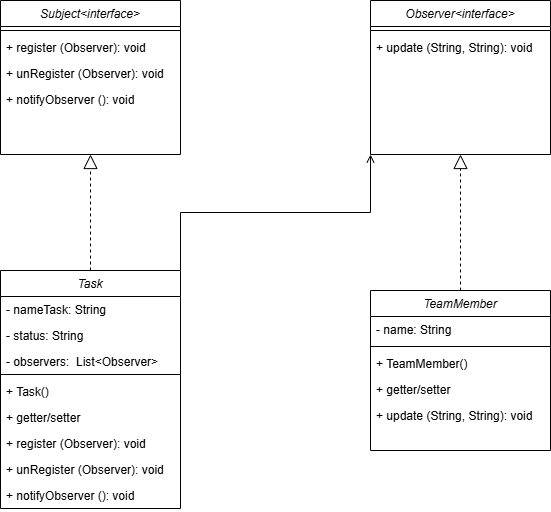

The diagram above was exported from draw.io. Its source (the exported page's mxGraphModel, read from the mxfile embedded in the PNG):
<mxGraphModel dx="1638" dy="849" grid="1" gridSize="10" guides="1" tooltips="1" connect="1" arrows="1" fold="1" page="1" pageScale="1" pageWidth="827" pageHeight="1169" math="0" shadow="0">
  <root>
    <mxCell id="0" />
    <mxCell id="1" parent="0" />
    <mxCell id="pjxUrb9CWwdVHE2r1rdt-1" value="Subject&lt;interface&gt;" style="swimlane;fontStyle=2;align=center;verticalAlign=top;childLayout=stackLayout;horizontal=1;startSize=26;horizontalStack=0;resizeParent=1;resizeLast=0;collapsible=1;marginBottom=0;rounded=0;shadow=0;strokeWidth=1;" vertex="1" parent="1">
      <mxGeometry x="90" y="250" width="180" height="154" as="geometry">
        <mxRectangle x="230" y="140" width="160" height="26" as="alternateBounds" />
      </mxGeometry>
    </mxCell>
    <mxCell id="pjxUrb9CWwdVHE2r1rdt-2" value="" style="line;html=1;strokeWidth=1;align=left;verticalAlign=middle;spacingTop=-1;spacingLeft=3;spacingRight=3;rotatable=0;labelPosition=right;points=[];portConstraint=eastwest;" vertex="1" parent="pjxUrb9CWwdVHE2r1rdt-1">
      <mxGeometry y="26" width="180" height="8" as="geometry" />
    </mxCell>
    <mxCell id="pjxUrb9CWwdVHE2r1rdt-3" value="+ register (Observer): void&#10;" style="text;align=left;verticalAlign=top;spacingLeft=4;spacingRight=4;overflow=hidden;rotatable=0;points=[[0,0.5],[1,0.5]];portConstraint=eastwest;" vertex="1" parent="pjxUrb9CWwdVHE2r1rdt-1">
      <mxGeometry y="34" width="180" height="26" as="geometry" />
    </mxCell>
    <mxCell id="pjxUrb9CWwdVHE2r1rdt-4" value="+ unRegister (Observer): void" style="text;align=left;verticalAlign=top;spacingLeft=4;spacingRight=4;overflow=hidden;rotatable=0;points=[[0,0.5],[1,0.5]];portConstraint=eastwest;" vertex="1" parent="pjxUrb9CWwdVHE2r1rdt-1">
      <mxGeometry y="60" width="180" height="26" as="geometry" />
    </mxCell>
    <mxCell id="pjxUrb9CWwdVHE2r1rdt-5" value="+ notifyObserver (): void" style="text;align=left;verticalAlign=top;spacingLeft=4;spacingRight=4;overflow=hidden;rotatable=0;points=[[0,0.5],[1,0.5]];portConstraint=eastwest;" vertex="1" parent="pjxUrb9CWwdVHE2r1rdt-1">
      <mxGeometry y="86" width="180" height="26" as="geometry" />
    </mxCell>
    <mxCell id="pjxUrb9CWwdVHE2r1rdt-6" value="Observer&lt;interface&gt;" style="swimlane;fontStyle=2;align=center;verticalAlign=top;childLayout=stackLayout;horizontal=1;startSize=26;horizontalStack=0;resizeParent=1;resizeLast=0;collapsible=1;marginBottom=0;rounded=0;shadow=0;strokeWidth=1;" vertex="1" parent="1">
      <mxGeometry x="460" y="250" width="180" height="154" as="geometry">
        <mxRectangle x="230" y="140" width="160" height="26" as="alternateBounds" />
      </mxGeometry>
    </mxCell>
    <mxCell id="pjxUrb9CWwdVHE2r1rdt-7" value="" style="line;html=1;strokeWidth=1;align=left;verticalAlign=middle;spacingTop=-1;spacingLeft=3;spacingRight=3;rotatable=0;labelPosition=right;points=[];portConstraint=eastwest;" vertex="1" parent="pjxUrb9CWwdVHE2r1rdt-6">
      <mxGeometry y="26" width="180" height="8" as="geometry" />
    </mxCell>
    <mxCell id="pjxUrb9CWwdVHE2r1rdt-8" value="+ update (String, String): void" style="text;align=left;verticalAlign=top;spacingLeft=4;spacingRight=4;overflow=hidden;rotatable=0;points=[[0,0.5],[1,0.5]];portConstraint=eastwest;" vertex="1" parent="pjxUrb9CWwdVHE2r1rdt-6">
      <mxGeometry y="34" width="180" height="26" as="geometry" />
    </mxCell>
    <mxCell id="pjxUrb9CWwdVHE2r1rdt-9" style="edgeStyle=orthogonalEdgeStyle;rounded=0;orthogonalLoop=1;jettySize=auto;html=1;entryX=0.5;entryY=1;entryDx=0;entryDy=0;endArrow=block;endFill=0;dashed=1;endSize=12;" edge="1" parent="1" source="pjxUrb9CWwdVHE2r1rdt-11" target="pjxUrb9CWwdVHE2r1rdt-1">
      <mxGeometry relative="1" as="geometry" />
    </mxCell>
    <mxCell id="pjxUrb9CWwdVHE2r1rdt-10" style="edgeStyle=orthogonalEdgeStyle;rounded=0;orthogonalLoop=1;jettySize=auto;html=1;exitX=1;exitY=0;exitDx=0;exitDy=0;entryX=0;entryY=1;entryDx=0;entryDy=0;endArrow=open;endFill=0;" edge="1" parent="1" source="pjxUrb9CWwdVHE2r1rdt-11" target="pjxUrb9CWwdVHE2r1rdt-6">
      <mxGeometry relative="1" as="geometry" />
    </mxCell>
    <mxCell id="pjxUrb9CWwdVHE2r1rdt-11" value="Task" style="swimlane;fontStyle=2;align=center;verticalAlign=top;childLayout=stackLayout;horizontal=1;startSize=26;horizontalStack=0;resizeParent=1;resizeLast=0;collapsible=1;marginBottom=0;rounded=0;shadow=0;strokeWidth=1;" vertex="1" parent="1">
      <mxGeometry x="90" y="520" width="180" height="238" as="geometry">
        <mxRectangle x="230" y="140" width="160" height="26" as="alternateBounds" />
      </mxGeometry>
    </mxCell>
    <mxCell id="pjxUrb9CWwdVHE2r1rdt-12" value="- nameTask: String" style="text;align=left;verticalAlign=top;spacingLeft=4;spacingRight=4;overflow=hidden;rotatable=0;points=[[0,0.5],[1,0.5]];portConstraint=eastwest;" vertex="1" parent="pjxUrb9CWwdVHE2r1rdt-11">
      <mxGeometry y="26" width="180" height="26" as="geometry" />
    </mxCell>
    <mxCell id="pjxUrb9CWwdVHE2r1rdt-13" value="- status: String" style="text;align=left;verticalAlign=top;spacingLeft=4;spacingRight=4;overflow=hidden;rotatable=0;points=[[0,0.5],[1,0.5]];portConstraint=eastwest;rounded=0;shadow=0;html=0;" vertex="1" parent="pjxUrb9CWwdVHE2r1rdt-11">
      <mxGeometry y="52" width="180" height="26" as="geometry" />
    </mxCell>
    <mxCell id="pjxUrb9CWwdVHE2r1rdt-14" value="- observers:  List&lt;Observer&gt;" style="text;align=left;verticalAlign=top;spacingLeft=4;spacingRight=4;overflow=hidden;rotatable=0;points=[[0,0.5],[1,0.5]];portConstraint=eastwest;rounded=0;shadow=0;html=0;" vertex="1" parent="pjxUrb9CWwdVHE2r1rdt-11">
      <mxGeometry y="78" width="180" height="22" as="geometry" />
    </mxCell>
    <mxCell id="pjxUrb9CWwdVHE2r1rdt-15" value="" style="line;html=1;strokeWidth=1;align=left;verticalAlign=middle;spacingTop=-1;spacingLeft=3;spacingRight=3;rotatable=0;labelPosition=right;points=[];portConstraint=eastwest;" vertex="1" parent="pjxUrb9CWwdVHE2r1rdt-11">
      <mxGeometry y="100" width="180" height="8" as="geometry" />
    </mxCell>
    <mxCell id="pjxUrb9CWwdVHE2r1rdt-16" value="+ Task() " style="text;align=left;verticalAlign=top;spacingLeft=4;spacingRight=4;overflow=hidden;rotatable=0;points=[[0,0.5],[1,0.5]];portConstraint=eastwest;" vertex="1" parent="pjxUrb9CWwdVHE2r1rdt-11">
      <mxGeometry y="108" width="180" height="26" as="geometry" />
    </mxCell>
    <mxCell id="pjxUrb9CWwdVHE2r1rdt-17" value="+ getter/setter " style="text;align=left;verticalAlign=top;spacingLeft=4;spacingRight=4;overflow=hidden;rotatable=0;points=[[0,0.5],[1,0.5]];portConstraint=eastwest;" vertex="1" parent="pjxUrb9CWwdVHE2r1rdt-11">
      <mxGeometry y="134" width="180" height="26" as="geometry" />
    </mxCell>
    <mxCell id="pjxUrb9CWwdVHE2r1rdt-18" value="+ register (Observer): void&#10;" style="text;align=left;verticalAlign=top;spacingLeft=4;spacingRight=4;overflow=hidden;rotatable=0;points=[[0,0.5],[1,0.5]];portConstraint=eastwest;" vertex="1" parent="pjxUrb9CWwdVHE2r1rdt-11">
      <mxGeometry y="160" width="180" height="26" as="geometry" />
    </mxCell>
    <mxCell id="pjxUrb9CWwdVHE2r1rdt-19" value="+ unRegister (Observer): void" style="text;align=left;verticalAlign=top;spacingLeft=4;spacingRight=4;overflow=hidden;rotatable=0;points=[[0,0.5],[1,0.5]];portConstraint=eastwest;" vertex="1" parent="pjxUrb9CWwdVHE2r1rdt-11">
      <mxGeometry y="186" width="180" height="26" as="geometry" />
    </mxCell>
    <mxCell id="pjxUrb9CWwdVHE2r1rdt-20" value="+ notifyObserver (): void" style="text;align=left;verticalAlign=top;spacingLeft=4;spacingRight=4;overflow=hidden;rotatable=0;points=[[0,0.5],[1,0.5]];portConstraint=eastwest;" vertex="1" parent="pjxUrb9CWwdVHE2r1rdt-11">
      <mxGeometry y="212" width="180" height="26" as="geometry" />
    </mxCell>
    <mxCell id="pjxUrb9CWwdVHE2r1rdt-21" style="edgeStyle=orthogonalEdgeStyle;rounded=0;orthogonalLoop=1;jettySize=auto;html=1;entryX=0.5;entryY=1;entryDx=0;entryDy=0;dashed=1;endArrow=block;endFill=0;endSize=12;" edge="1" parent="1" source="pjxUrb9CWwdVHE2r1rdt-22" target="pjxUrb9CWwdVHE2r1rdt-6">
      <mxGeometry relative="1" as="geometry" />
    </mxCell>
    <mxCell id="pjxUrb9CWwdVHE2r1rdt-22" value="TeamMember" style="swimlane;fontStyle=2;align=center;verticalAlign=top;childLayout=stackLayout;horizontal=1;startSize=26;horizontalStack=0;resizeParent=1;resizeLast=0;collapsible=1;marginBottom=0;rounded=0;shadow=0;strokeWidth=1;" vertex="1" parent="1">
      <mxGeometry x="460" y="540" width="180" height="160" as="geometry">
        <mxRectangle x="230" y="140" width="160" height="26" as="alternateBounds" />
      </mxGeometry>
    </mxCell>
    <mxCell id="pjxUrb9CWwdVHE2r1rdt-23" value="- name: String" style="text;align=left;verticalAlign=top;spacingLeft=4;spacingRight=4;overflow=hidden;rotatable=0;points=[[0,0.5],[1,0.5]];portConstraint=eastwest;" vertex="1" parent="pjxUrb9CWwdVHE2r1rdt-22">
      <mxGeometry y="26" width="180" height="26" as="geometry" />
    </mxCell>
    <mxCell id="pjxUrb9CWwdVHE2r1rdt-24" value="" style="line;html=1;strokeWidth=1;align=left;verticalAlign=middle;spacingTop=-1;spacingLeft=3;spacingRight=3;rotatable=0;labelPosition=right;points=[];portConstraint=eastwest;" vertex="1" parent="pjxUrb9CWwdVHE2r1rdt-22">
      <mxGeometry y="52" width="180" height="8" as="geometry" />
    </mxCell>
    <mxCell id="pjxUrb9CWwdVHE2r1rdt-25" value="+ TeamMember() " style="text;align=left;verticalAlign=top;spacingLeft=4;spacingRight=4;overflow=hidden;rotatable=0;points=[[0,0.5],[1,0.5]];portConstraint=eastwest;" vertex="1" parent="pjxUrb9CWwdVHE2r1rdt-22">
      <mxGeometry y="60" width="180" height="26" as="geometry" />
    </mxCell>
    <mxCell id="pjxUrb9CWwdVHE2r1rdt-26" value="+ getter/setter " style="text;align=left;verticalAlign=top;spacingLeft=4;spacingRight=4;overflow=hidden;rotatable=0;points=[[0,0.5],[1,0.5]];portConstraint=eastwest;" vertex="1" parent="pjxUrb9CWwdVHE2r1rdt-22">
      <mxGeometry y="86" width="180" height="26" as="geometry" />
    </mxCell>
    <mxCell id="pjxUrb9CWwdVHE2r1rdt-27" value="+ update (String, String): void" style="text;align=left;verticalAlign=top;spacingLeft=4;spacingRight=4;overflow=hidden;rotatable=0;points=[[0,0.5],[1,0.5]];portConstraint=eastwest;" vertex="1" parent="pjxUrb9CWwdVHE2r1rdt-22">
      <mxGeometry y="112" width="180" height="26" as="geometry" />
    </mxCell>
  </root>
</mxGraphModel>